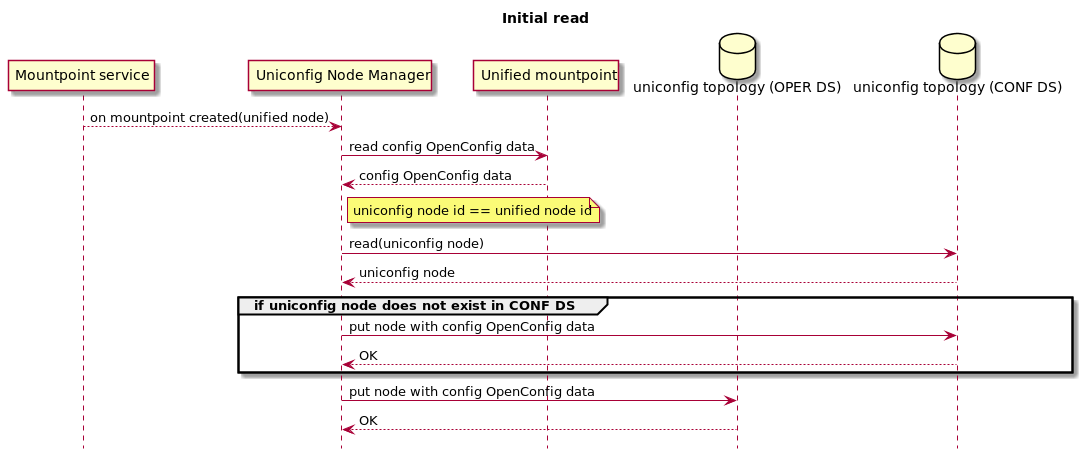

The diagram above was rendered by PlantUML. Its source (embedded in the PNG):
@startuml
hide footbox
title Initial read

participant "Mountpoint service"
participant "Uniconfig Node Manager"
participant "Unified mountpoint"
database "uniconfig topology (OPER DS)"
database "uniconfig topology (CONF DS)"

"Mountpoint service" --> "Uniconfig Node Manager": on mountpoint created(unified node)
"Uniconfig Node Manager" -> "Unified mountpoint": read config OpenConfig data
"Unified mountpoint" --> "Uniconfig Node Manager": config OpenConfig data
note right "Uniconfig Node Manager"
    uniconfig node id == unified node id
end note
"Uniconfig Node Manager" -> "uniconfig topology (CONF DS)": read(uniconfig node)
"uniconfig topology (CONF DS)" --> "Uniconfig Node Manager": uniconfig node
group if uniconfig node does not exist in CONF DS
    "Uniconfig Node Manager" -> "uniconfig topology (CONF DS)": put node with config OpenConfig data
    "uniconfig topology (CONF DS)" --> "Uniconfig Node Manager": OK
end
"Uniconfig Node Manager" -> "uniconfig topology (OPER DS)": put node with config OpenConfig data
"uniconfig topology (OPER DS)" --> "Uniconfig Node Manager": OK

@enduml